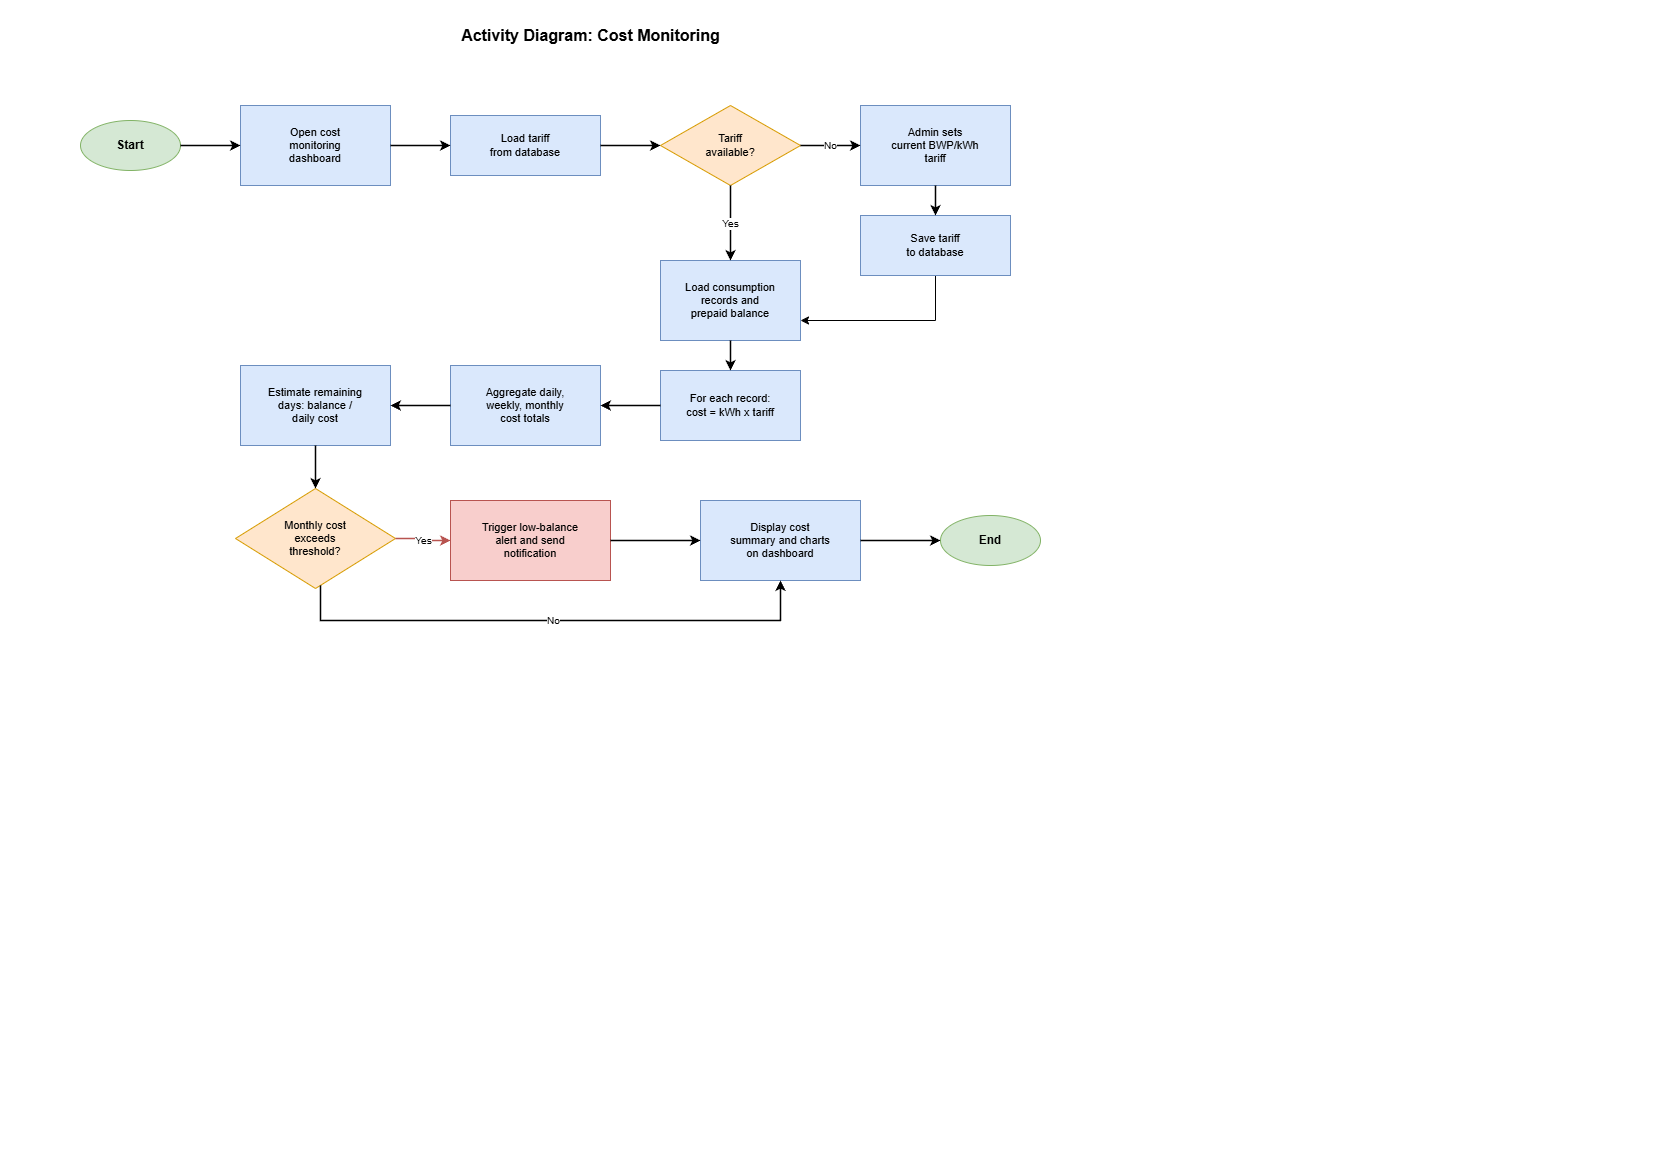

The diagram above was exported from draw.io. Its source (the exported page's mxGraphModel, read from the mxfile embedded in the PNG):
<mxGraphModel dx="1175" dy="648" grid="1" gridSize="10" guides="1" tooltips="1" connect="1" arrows="1" fold="1" page="1" pageScale="1" pageWidth="827" pageHeight="1169" math="0" shadow="0">
  <root>
    <mxCell id="0" />
    <mxCell id="1" parent="0" />
    <mxCell id="title" parent="1" style="text;html=1;align=center;verticalAlign=middle;fontSize=16;fontStyle=1;" value="Activity Diagram: Cost Monitoring" vertex="1">
      <mxGeometry height="30" width="500" x="340" y="20" as="geometry" />
    </mxCell>
    <mxCell id="start" parent="1" style="ellipse;whiteSpace=wrap;html=1;fillColor=#d5e8d4;strokeColor=#82b366;fontStyle=1;fontSize=12;" value="Start" vertex="1">
      <mxGeometry height="50" width="100" x="80" y="120" as="geometry" />
    </mxCell>
    <mxCell id="open" parent="1" style="rounded=0;whiteSpace=wrap;html=1;fillColor=#dae8fc;strokeColor=#6c8ebf;fontSize=11;" value="Open cost&#10;monitoring&#10;dashboard" vertex="1">
      <mxGeometry height="80" width="150" x="240" y="105" as="geometry" />
    </mxCell>
    <mxCell id="loadT" parent="1" style="rounded=0;whiteSpace=wrap;html=1;fillColor=#dae8fc;strokeColor=#6c8ebf;fontSize=11;" value="Load tariff&#10;from database" vertex="1">
      <mxGeometry height="60" width="150" x="450" y="115" as="geometry" />
    </mxCell>
    <mxCell id="dec1" parent="1" style="rhombus;whiteSpace=wrap;html=1;fillColor=#ffe6cc;strokeColor=#d79b00;fontSize=11;" value="Tariff&#10;available?" vertex="1">
      <mxGeometry height="80" width="140" x="660" y="105" as="geometry" />
    </mxCell>
    <mxCell id="admin" parent="1" style="rounded=0;whiteSpace=wrap;html=1;fillColor=#dae8fc;strokeColor=#6c8ebf;fontSize=11;" value="Admin sets&#10;current BWP/kWh&#10;tariff" vertex="1">
      <mxGeometry height="80" width="150" x="860" y="105" as="geometry" />
    </mxCell>
    <mxCell id="f8EKoGKqJoDV6WvfVQYF-1" edge="1" parent="1" source="saveT" style="edgeStyle=orthogonalEdgeStyle;rounded=0;orthogonalLoop=1;jettySize=auto;html=1;exitX=0.5;exitY=1;exitDx=0;exitDy=0;entryX=1;entryY=0.75;entryDx=0;entryDy=0;" target="loadR">
      <mxGeometry relative="1" as="geometry" />
    </mxCell>
    <mxCell id="saveT" parent="1" style="rounded=0;whiteSpace=wrap;html=1;fillColor=#dae8fc;strokeColor=#6c8ebf;fontSize=11;" value="Save tariff&#10;to database" vertex="1">
      <mxGeometry height="60" width="150" x="860" y="215" as="geometry" />
    </mxCell>
    <mxCell id="loadR" parent="1" style="rounded=0;whiteSpace=wrap;html=1;fillColor=#dae8fc;strokeColor=#6c8ebf;fontSize=11;" value="Load consumption&#10;records and&#10;prepaid balance" vertex="1">
      <mxGeometry height="80" width="140" x="660" y="260" as="geometry" />
    </mxCell>
    <mxCell id="calc" parent="1" style="rounded=0;whiteSpace=wrap;html=1;fillColor=#dae8fc;strokeColor=#6c8ebf;fontSize=11;" value="For each record:&#10;cost = kWh x tariff" vertex="1">
      <mxGeometry height="70" width="140" x="660" y="370" as="geometry" />
    </mxCell>
    <mxCell id="agg" parent="1" style="rounded=0;whiteSpace=wrap;html=1;fillColor=#dae8fc;strokeColor=#6c8ebf;fontSize=11;" value="Aggregate daily,&#10;weekly, monthly&#10;cost totals" vertex="1">
      <mxGeometry height="80" width="150" x="450" y="365" as="geometry" />
    </mxCell>
    <mxCell id="est" parent="1" style="rounded=0;whiteSpace=wrap;html=1;fillColor=#dae8fc;strokeColor=#6c8ebf;fontSize=11;" value="Estimate remaining&#10;days: balance /&#10;daily cost" vertex="1">
      <mxGeometry height="80" width="150" x="240" y="365" as="geometry" />
    </mxCell>
    <mxCell id="dec2" parent="1" style="rhombus;whiteSpace=wrap;html=1;fillColor=#ffe6cc;strokeColor=#d79b00;fontSize=11;" value="Monthly cost&#10;exceeds&#10;threshold?" vertex="1">
      <mxGeometry height="100" width="160" x="235" y="488" as="geometry" />
    </mxCell>
    <mxCell id="alert" parent="1" style="rounded=0;whiteSpace=wrap;html=1;fillColor=#f8cecc;strokeColor=#b85450;fontSize=11;" value="Trigger low-balance&#10;alert and send&#10;notification" vertex="1">
      <mxGeometry height="80" width="160" x="450" y="500" as="geometry" />
    </mxCell>
    <mxCell id="disp" parent="1" style="rounded=0;whiteSpace=wrap;html=1;fillColor=#dae8fc;strokeColor=#6c8ebf;fontSize=11;" value="Display cost&#10;summary and charts&#10;on dashboard" vertex="1">
      <mxGeometry height="80" width="160" x="700" y="500" as="geometry" />
    </mxCell>
    <mxCell id="end" parent="1" style="ellipse;whiteSpace=wrap;html=1;fillColor=#d5e8d4;strokeColor=#82b366;fontStyle=1;fontSize=12;" value="End" vertex="1">
      <mxGeometry height="50" width="100" x="940" y="515" as="geometry" />
    </mxCell>
    <mxCell id="e1" edge="1" parent="1" source="start" style="edgeStyle=orthogonalEdgeStyle;rounded=0;html=1;endArrow=classic;strokeWidth=1.5;" target="open">
      <mxGeometry relative="1" as="geometry" />
    </mxCell>
    <mxCell id="e2" edge="1" parent="1" source="open" style="edgeStyle=orthogonalEdgeStyle;rounded=0;html=1;endArrow=classic;strokeWidth=1.5;" target="loadT">
      <mxGeometry relative="1" as="geometry" />
    </mxCell>
    <mxCell id="e3" edge="1" parent="1" source="loadT" style="edgeStyle=orthogonalEdgeStyle;rounded=0;html=1;endArrow=classic;strokeWidth=1.5;" target="dec1">
      <mxGeometry relative="1" as="geometry" />
    </mxCell>
    <mxCell id="e4" edge="1" parent="1" source="dec1" style="edgeStyle=orthogonalEdgeStyle;rounded=0;html=1;endArrow=classic;strokeWidth=1.5;fontSize=10;" target="admin" value="No">
      <mxGeometry relative="1" as="geometry" />
    </mxCell>
    <mxCell id="e5" edge="1" parent="1" source="admin" style="edgeStyle=orthogonalEdgeStyle;rounded=0;html=1;endArrow=classic;strokeWidth=1.5;" target="saveT">
      <mxGeometry relative="1" as="geometry" />
    </mxCell>
    <mxCell id="e7" edge="1" parent="1" source="dec1" style="edgeStyle=orthogonalEdgeStyle;rounded=0;html=1;endArrow=classic;strokeWidth=1.5;fontSize=10;" target="loadR" value="Yes">
      <mxGeometry relative="1" as="geometry" />
    </mxCell>
    <mxCell id="e8" edge="1" parent="1" source="loadR" style="edgeStyle=orthogonalEdgeStyle;rounded=0;html=1;endArrow=classic;strokeWidth=1.5;" target="calc">
      <mxGeometry relative="1" as="geometry" />
    </mxCell>
    <mxCell id="e9" edge="1" parent="1" source="calc" style="edgeStyle=orthogonalEdgeStyle;rounded=0;html=1;endArrow=classic;strokeWidth=1.5;" target="agg">
      <mxGeometry relative="1" as="geometry" />
    </mxCell>
    <mxCell id="e10" edge="1" parent="1" source="agg" style="edgeStyle=orthogonalEdgeStyle;rounded=0;html=1;endArrow=classic;strokeWidth=1.5;" target="est">
      <mxGeometry relative="1" as="geometry" />
    </mxCell>
    <mxCell id="e11" edge="1" parent="1" source="est" style="edgeStyle=orthogonalEdgeStyle;rounded=0;html=1;endArrow=classic;strokeWidth=1.5;" target="dec2">
      <mxGeometry relative="1" as="geometry" />
    </mxCell>
    <mxCell id="e12" edge="1" parent="1" source="dec2" style="edgeStyle=orthogonalEdgeStyle;rounded=0;html=1;endArrow=classic;strokeWidth=1.5;fontSize=10;strokeColor=#b85450;" target="alert" value="Yes">
      <mxGeometry relative="1" as="geometry" />
    </mxCell>
    <mxCell id="e13" edge="1" parent="1" source="alert" style="edgeStyle=orthogonalEdgeStyle;rounded=0;html=1;endArrow=classic;strokeWidth=1.5;" target="disp">
      <mxGeometry relative="1" as="geometry" />
    </mxCell>
    <mxCell id="e14" edge="1" parent="1" source="dec2" style="edgeStyle=orthogonalEdgeStyle;rounded=0;html=1;endArrow=classic;strokeWidth=1.5;fontSize=10;" target="disp" value="No">
      <mxGeometry relative="1" as="geometry">
        <Array as="points">
          <mxPoint x="320" y="620" />
          <mxPoint x="780" y="620" />
        </Array>
      </mxGeometry>
    </mxCell>
    <mxCell id="e15" edge="1" parent="1" source="disp" style="edgeStyle=orthogonalEdgeStyle;rounded=0;html=1;endArrow=classic;strokeWidth=1.5;" target="end">
      <mxGeometry relative="1" as="geometry" />
    </mxCell>
  </root>
</mxGraphModel>